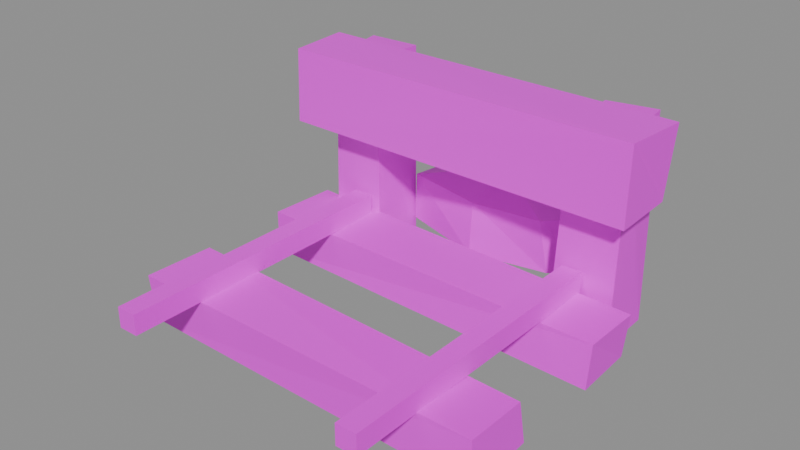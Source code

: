 # Source: mine.track_end.blend  (saved by Blender 5.2.45; exported with 4.5.12 LTS)
import bpy
from mathutils import Matrix  # noqa: F401  (used for matrix-valued properties, if any)

bpy.ops.wm.read_factory_settings(use_empty=True)
scene = bpy.context.scene
scene.name = 'Scene'

# ---- images (referenced by path relative to the original .blend; pixels are not part of the script)
import os
ASSET_DIR = os.environ.get("B2B_ASSET_DIR", "")  # directory of the original .blend (textures are referenced by path, not embedded)
HERE = os.path.dirname(os.path.abspath(__file__))  # packed textures are extracted next to this script under _unpacked/

def load_image(name, relpath, width, height, colorspace="sRGB"):
    """Load a texture the original file referenced (path relative to the .blend, or extracted next to this script)."""
    p = next((c for c in (os.path.join(HERE, relpath), os.path.join(ASSET_DIR, relpath)) if relpath and os.path.exists(c)), "")
    if p:
        img = bpy.data.images.load(p, check_existing=True)
        img.name = name
    else:  # same state as the original file: an image datablock whose file is absent (Cycles renders it pink)
        img = bpy.data.images.new(name, width, height)
        img.source = "FILE"
        img.filepath = "//" + (relpath or name)
    img.colorspace_settings.name = colorspace
    return img
img_palette_png = load_image('palette.png', 'palette.png', 1024, 1024, 'sRGB')

# ---- materials (node trees are filled in below, after node groups)
mat_palette = bpy.data.materials.new('palette')

# ---- material node trees
mat_palette.use_nodes = True; mat_palette.node_tree.nodes.clear()
_N = mat_palette.node_tree.nodes; _L = mat_palette.node_tree.links
n0 = _N.new('ShaderNodeBsdfPrincipled'); n0.name = 'Principled BSDF'; n0.location = (-200, 100)
n0.inputs[10].default_value = 0.005
n1 = _N.new('ShaderNodeOutputMaterial'); n1.name = 'Material Output'; n1.location = (200, 100)
n2 = _N.new('ShaderNodeTexImage'); n2.name = 'Image Texture'; n2.location = (0, 0)
n2.image = img_palette_png
n2.interpolation = 'Closest'
_L.new(n0.outputs[0], n1.inputs[0])
_L.new(n2.outputs[0], n0.inputs[0])
n1.is_active_output = True

# ---- meshes
me_mine_track_end = bpy.data.meshes.new('mine.track_end')
me_mine_track_end.from_pydata([(-0.4517, -0.1688, 0.008298), (-0.444, -0.1568, 0.1205), (-0.4451, -0.3213, 0.004046), (-0.4553, -0.3276, 0.1167), (0.4511, -0.1689, 0.01136), (0.4477, -0.1844, 0.1137), (0.4585, -0.3429, 0.01146), (0.4516, -0.3416, 0.1204), (-0.4516, 0.2531, 0.003509), (-0.4456, 0.2465, 0.1216), (-0.4615, 0.08282, 0.01235), (-0.4604, 0.08118, 0.1172), (0.4424, 0.2155, 0.00652), (0.4576, 0.2087, 0.1204), (0.4522, 0.05129, 0.01185), (0.4532, 0.06452, 0.1156), (0.275, -0.503, 0.1178), (0.275, -0.503, 0.1678), (0.325, -0.503, 0.1178), (0.325, -0.503, 0.1678), (0.275, 0.223, 0.1178), (0.275, 0.223, 0.1678), (0.325, 0.223, 0.1178), (0.325, 0.223, 0.1678), (-0.325, -0.503, 0.1178), (-0.325, -0.503, 0.1678), (-0.275, -0.503, 0.1178), (-0.275, -0.503, 0.1678), (-0.325, 0.223, 0.1178), (-0.325, 0.223, 0.1678), (-0.275, 0.223, 0.1178), (-0.275, 0.223, 0.1678), (-0.3938, 0.3703, 0.00882), (-0.3968, 0.2347, 0.0009504), (-0.2515, 0.3703, 0.0003186), (-0.2574, 0.2339, 0.01024), (-0.4003, 0.3811, 0.5104), (-0.3937, 0.2397, 0.4982), (-0.2613, 0.3771, 0.5147), (-0.2608, 0.2339, 0.5192), (0.2422, 0.3704, 0.0006091), (0.2461, 0.228, 0.01805), (0.3984, 0.3691, 0.007333), (0.3965, 0.2328, 0.0), (0.264, 0.3706, 0.5035), (0.2657, 0.2347, 0.5018), (0.3933, 0.3704, 0.5141), (0.4075, 0.2326, 0.5089), (-0.4543, 0.3212, 0.3395), (-0.459, 0.3197, 0.5214), (-0.4438, 0.1553, 0.3415), (-0.4521, 0.1691, 0.5185), (0.4456, 0.3195, 0.3379), (0.458, 0.3275, 0.5162), (0.4484, 0.1563, 0.3348), (0.4467, 0.165, 0.5184), (0.2268, 0.4131, 0.1932), (0.1305, 0.4761, 0.1909), (-0.07974, 0.5038, 0.1975), (-0.2128, 0.4361, 0.1965), (-0.24, 0.3577, 0.1887), (-0.0293, 0.308, 0.1912), (0.1502, 0.3241, 0.1944), (0.2581, 0.3921, 0.06259), (0.1563, 0.4979, 0.06346), (-0.08983, 0.5133, 0.0628), (-0.2671, 0.44, 0.06447), (-0.2478, 0.3637, 0.06226), (-0.02542, 0.2926, 0.06394), (0.1707, 0.3324, 0.06228), (0.0, 0.4, 0.2578), (0.0, 0.4, 0.007812)], [], [(0, 1, 3, 2), (4, 6, 7, 5), (0, 4, 5, 1), (2, 3, 7, 6), (0, 2, 6, 4), (1, 5, 7, 3), (8, 9, 11, 10), (12, 14, 15, 13), (8, 12, 13, 9), (10, 11, 15, 14), (8, 10, 14, 12), (9, 13, 15, 11), (16, 18, 19, 17), (20, 21, 23, 22), (16, 17, 21, 20), (18, 22, 23, 19), (16, 20, 22, 18), (17, 19, 23, 21), (24, 26, 27, 25), (28, 29, 31, 30), (24, 25, 29, 28), (26, 30, 31, 27), (24, 28, 30, 26), (25, 27, 31, 29), (32, 33, 35, 34), (36, 38, 39, 37), (32, 36, 37, 33), (34, 35, 39, 38), (32, 34, 38, 36), (33, 37, 39, 35), (40, 42, 43, 41), (44, 45, 47, 46), (40, 41, 45, 44), (42, 46, 47, 43), (40, 44, 46, 42), (41, 43, 47, 45), (48, 49, 51, 50), (52, 54, 55, 53), (48, 52, 53, 49), (50, 51, 55, 54), (48, 50, 54, 52), (49, 53, 55, 51), (70, 56, 57), (71, 64, 63), (56, 63, 64, 57), (70, 57, 58), (71, 65, 64), (57, 64, 65, 58), (70, 58, 59), (71, 66, 65), (58, 65, 66, 59), (70, 59, 60), (71, 67, 66), (59, 66, 67, 60), (70, 60, 61), (71, 68, 67), (60, 67, 68, 61), (70, 61, 62), (71, 69, 68), (61, 68, 69, 62), (70, 62, 56), (71, 63, 69), (62, 69, 63, 56)])
_uv = me_mine_track_end.uv_layers.new(name='UVMap')
_uv.uv.foreach_set('vector', [0.6875, 0.7222, 0.6875, 0.7222, 0.6875, 0.7222, 0.6875, 0.7222, 0.6875, 0.7222, 0.6875, 0.7222, 0.6875, 0.7222, 0.6875, 0.7222, 0.6875, 0.7222, 0.6875, 0.7222, 0.6875, 0.7222, 0.6875, 0.7222, 0.6875, 0.7222, 0.6875, 0.7222, 0.6875, 0.7222, 0.6875, 0.7222, 0.6875, 0.7222, 0.6875, 0.7222, 0.6875, 0.7222, 0.6875, 0.7222, 0.3125, 0.7222, 0.3125, 0.7222, 0.3125, 0.7222, 0.3125, 0.7222, 0.6875, 0.7222, 0.6875, 0.7222, 0.6875, 0.7222, 0.6875, 0.7222, 0.6875, 0.7222, 0.6875, 0.7222, 0.6875, 0.7222, 0.6875, 0.7222, 0.6875, 0.7222, 0.6875, 0.7222, 0.6875, 0.7222, 0.6875, 0.7222, 0.6875, 0.7222, 0.6875, 0.7222, 0.6875, 0.7222, 0.6875, 0.7222, 0.6875, 0.7222, 0.6875, 0.7222, 0.6875, 0.7222, 0.6875, 0.7222, 0.3125, 0.7222, 0.3125, 0.7222, 0.3125, 0.7222, 0.3125, 0.7222, 0.4375, 0.2778, 0.4375, 0.2778, 0.4375, 0.2778, 0.4375, 0.2778, 0.4375, 0.2778, 0.4375, 0.2778, 0.4375, 0.2778, 0.4375, 0.2778, 0.4375, 0.2778, 0.4375, 0.2778, 0.4375, 0.2778, 0.4375, 0.2778, 0.4375, 0.2778, 0.4375, 0.2778, 0.4375, 0.2778, 0.4375, 0.2778, 0.4375, 0.2778, 0.4375, 0.2778, 0.4375, 0.2778, 0.4375, 0.2778, 0.3125, 0.2778, 0.3125, 0.2778, 0.3125, 0.2778, 0.3125, 0.2778, 0.4375, 0.2778, 0.4375, 0.2778, 0.4375, 0.2778, 0.4375, 0.2778, 0.4375, 0.2778, 0.4375, 0.2778, 0.4375, 0.2778, 0.4375, 0.2778, 0.4375, 0.2778, 0.4375, 0.2778, 0.4375, 0.2778, 0.4375, 0.2778, 0.4375, 0.2778, 0.4375, 0.2778, 0.4375, 0.2778, 0.4375, 0.2778, 0.4375, 0.2778, 0.4375, 0.2778, 0.4375, 0.2778, 0.4375, 0.2778, 0.3125, 0.2778, 0.3125, 0.2778, 0.3125, 0.2778, 0.3125, 0.2778, 0.3125, 0.7222, 0.3125, 0.7222, 0.3125, 0.7222, 0.3125, 0.7222, 0.3125, 0.7222, 0.3125, 0.7222, 0.3125, 0.7222, 0.3125, 0.7222, 0.3125, 0.7222, 0.3125, 0.7222, 0.3125, 0.7222, 0.3125, 0.7222, 0.3125, 0.7222, 0.3125, 0.7222, 0.3125, 0.7222, 0.3125, 0.7222, 0.3125, 0.7222, 0.3125, 0.7222, 0.3125, 0.7222, 0.3125, 0.7222, 0.5625, 0.7222, 0.5625, 0.7222, 0.5625, 0.7222, 0.5625, 0.7222, 0.3125, 0.7222, 0.3125, 0.7222, 0.3125, 0.7222, 0.3125, 0.7222, 0.3125, 0.7222, 0.3125, 0.7222, 0.3125, 0.7222, 0.3125, 0.7222, 0.3125, 0.7222, 0.3125, 0.7222, 0.3125, 0.7222, 0.3125, 0.7222, 0.3125, 0.7222, 0.3125, 0.7222, 0.3125, 0.7222, 0.3125, 0.7222, 0.3125, 0.7222, 0.3125, 0.7222, 0.3125, 0.7222, 0.3125, 0.7222, 0.5625, 0.7222, 0.5625, 0.7222, 0.5625, 0.7222, 0.5625, 0.7222, 0.5625, 0.7222, 0.5625, 0.7222, 0.5625, 0.7222, 0.5625, 0.7222, 0.5625, 0.7222, 0.5625, 0.7222, 0.5625, 0.7222, 0.5625, 0.7222, 0.3125, 0.7222, 0.3125, 0.7222, 0.3125, 0.7222, 0.3125, 0.7222, 0.3125, 0.7222, 0.3125, 0.7222, 0.3125, 0.7222, 0.3125, 0.7222, 0.3125, 0.7222, 0.3125, 0.7222, 0.3125, 0.7222, 0.3125, 0.7222, 0.0625, 0.7222, 0.0625, 0.7222, 0.0625, 0.7222, 0.0625, 0.7222, 0.4375, 0.8333, 0.4375, 0.8333, 0.4375, 0.8333, 0.6875, 0.8333, 0.6875, 0.8333, 0.6875, 0.8333, 0.5625, 0.8333, 0.5625, 0.8333, 0.5625, 0.8333, 0.5625, 0.8333, 0.4375, 0.8333, 0.4375, 0.8333, 0.4375, 0.8333, 0.6875, 0.8333, 0.6875, 0.8333, 0.6875, 0.8333, 0.5625, 0.8333, 0.5625, 0.8333, 0.5625, 0.8333, 0.5625, 0.8333, 0.4375, 0.8333, 0.4375, 0.8333, 0.4375, 0.8333, 0.6875, 0.8333, 0.6875, 0.8333, 0.6875, 0.8333, 0.5625, 0.8333, 0.5625, 0.8333, 0.5625, 0.8333, 0.5625, 0.8333, 0.4375, 0.8333, 0.4375, 0.8333, 0.4375, 0.8333, 0.6875, 0.8333, 0.6875, 0.8333, 0.6875, 0.8333, 0.5625, 0.8333, 0.5625, 0.8333, 0.5625, 0.8333, 0.5625, 0.8333, 0.4375, 0.8333, 0.4375, 0.8333, 0.4375, 0.8333, 0.6875, 0.8333, 0.6875, 0.8333, 0.6875, 0.8333, 0.5625, 0.8333, 0.5625, 0.8333, 0.5625, 0.8333, 0.5625, 0.8333, 0.4375, 0.8333, 0.4375, 0.8333, 0.4375, 0.8333, 0.6875, 0.8333, 0.6875, 0.8333, 0.6875, 0.8333, 0.5625, 0.8333, 0.5625, 0.8333, 0.5625, 0.8333, 0.5625, 0.8333, 0.4375, 0.8333, 0.4375, 0.8333, 0.4375, 0.8333, 0.6875, 0.8333, 0.6875, 0.8333, 0.6875, 0.8333, 0.5625, 0.8333, 0.5625, 0.8333, 0.5625, 0.8333, 0.5625, 0.8333])
me_mine_track_end.materials.append(mat_palette)
me_mine_track_end.update()

# ---- objects
ob_mine_track_end = bpy.data.objects.new('mine.track_end', me_mine_track_end)

# ---- transforms, parenting, visibility, modifiers, constraints
ob_mine_track_end.location = (0.0, 0.0, 0.0)

# ---- collection membership
scene.collection.objects.link(ob_mine_track_end)

# ---- scene / render settings (as saved in the file)
scene.frame_start = 1; scene.frame_end = 250; scene.frame_set(1)
scene.render.engine = 'BLENDER_EEVEE_NEXT'
scene.render.bake_bias = 0.0
scene.render.bake_samples = 0
scene.render.compositor_device = 'GPU'
scene.eevee.use_volume_custom_range = False
scene.eevee.fast_gi_thickness_near = 0.1
scene.eevee.fast_gi_thickness_far = 0.0
scene.eevee.ray_tracing_options.screen_trace_thickness = 0.1
bpy.context.view_layer.update()

# ---- added for rendering (the .blend has no active camera and no usable light): camera, sun + grey world if the file has none
cam_auto = bpy.data.cameras.new('AutoCamera')
cam_auto.lens = 50.0
cam_auto.sensor_width = 36.0
cam_auto.clip_end = 1000.0
ob_auto_camera = bpy.data.objects.new('AutoCamera', cam_auto)
scene.collection.objects.link(ob_auto_camera)
ob_auto_camera.location = (1.35549, -1.62326, 1.34633)
ob_auto_camera.rotation_euler = (1.09748, -7.21219e-08, 0.694738)
scene.camera = ob_auto_camera
light_auto_sun = bpy.data.lights.new('AutoSun', 'SUN')
light_auto_sun.energy = 3.0
light_auto_sun.angle = 0.0523599
ob_auto_sun = bpy.data.objects.new('AutoSun', light_auto_sun)
scene.collection.objects.link(ob_auto_sun)
ob_auto_sun.rotation_euler = (0.872665, 0.174533, 0.523599)
if scene.world is None:
    world_auto = bpy.data.worlds.new('AutoWorld')
    world_auto.color = (0.3, 0.3, 0.3)
    scene.world = world_auto
bpy.context.view_layer.update()
